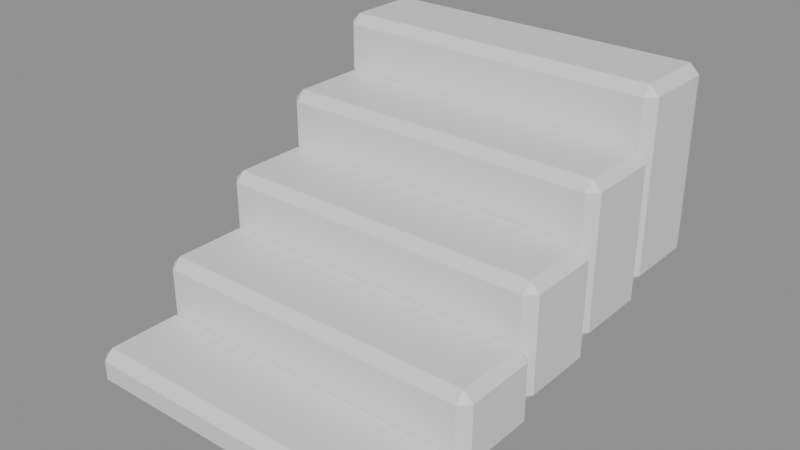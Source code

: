 # Source: SM_Stairs.blend  (saved by Blender 5.2.44; exported with 4.5.12 LTS)
import bpy
from mathutils import Matrix  # noqa: F401  (used for matrix-valued properties, if any)

bpy.ops.wm.read_factory_settings(use_empty=True)
scene = bpy.context.scene
scene.name = 'Scene'

# ---- materials (node trees are filled in below, after node groups)
mat_stonelight = bpy.data.materials.new('StoneLight')
mat_stonelight.diffuse_color = (0.46, 0.49, 0.47, 1.0)
mat_stonelight.roughness = 0.88

# ---- material node trees
mat_stonelight.use_nodes = True; mat_stonelight.node_tree.nodes.clear()
_N = mat_stonelight.node_tree.nodes; _L = mat_stonelight.node_tree.links
n0 = _N.new('ShaderNodeBsdfPrincipled'); n0.name = 'Principled BSDF'; n0.location = (-200, 100)
n0.inputs[10].default_value = 0.005
n1 = _N.new('ShaderNodeOutputMaterial'); n1.name = 'Material Output'; n1.location = (200, 100)
_L.new(n0.outputs[0], n1.inputs[0])
n1.is_active_output = True

# ---- meshes
me_cube_093 = bpy.data.meshes.new('Cube.093')
me_cube_093.from_pydata([(-0.425, -0.095, 0.0), (-0.425, -0.12, 0.025), (-0.45, -0.095, 0.025), (-0.425, -0.12, 0.075), (-0.425, -0.095, 0.1), (-0.45, -0.095, 0.075), (-0.425, 0.095, 0.0), (-0.45, 0.095, 0.025), (-0.425, 0.12, 0.025), (-0.425, 0.095, 0.1), (-0.425, 0.12, 0.075), (-0.45, 0.095, 0.075), (0.425, -0.095, 0.0), (0.45, -0.095, 0.025), (0.425, -0.12, 0.025), (0.425, -0.095, 0.1), (0.425, -0.12, 0.075), (0.45, -0.095, 0.075), (0.425, 0.095, 0.0), (0.425, 0.12, 0.025), (0.45, 0.095, 0.025), (0.425, 0.095, 0.1), (0.45, 0.095, 0.075), (0.425, 0.12, 0.075), (-0.425, 0.125, 0.05), (-0.425, 0.1, 0.075), (-0.45, 0.125, 0.075), (-0.425, 0.1, 0.225), (-0.425, 0.125, 0.25), (-0.45, 0.125, 0.225), (-0.425, 0.315, 0.05), (-0.45, 0.315, 0.075), (-0.425, 0.34, 0.075), (-0.425, 0.315, 0.25), (-0.425, 0.34, 0.225), (-0.45, 0.315, 0.225), (0.425, 0.125, 0.05), (0.45, 0.125, 0.075), (0.425, 0.1, 0.075), (0.425, 0.125, 0.25), (0.425, 0.1, 0.225), (0.45, 0.125, 0.225), (0.425, 0.315, 0.05), (0.425, 0.34, 0.075), (0.45, 0.315, 0.075), (0.425, 0.315, 0.25), (0.45, 0.315, 0.225), (0.425, 0.34, 0.225), (-0.425, 0.345, 0.1), (-0.425, 0.32, 0.125), (-0.45, 0.345, 0.125), (-0.425, 0.32, 0.375), (-0.425, 0.345, 0.4), (-0.45, 0.345, 0.375), (-0.425, 0.535, 0.1), (-0.45, 0.535, 0.125), (-0.425, 0.56, 0.125), (-0.425, 0.535, 0.4), (-0.425, 0.56, 0.375), (-0.45, 0.535, 0.375), (0.425, 0.345, 0.1), (0.45, 0.345, 0.125), (0.425, 0.32, 0.125), (0.425, 0.345, 0.4), (0.425, 0.32, 0.375), (0.45, 0.345, 0.375), (0.425, 0.535, 0.1), (0.425, 0.56, 0.125), (0.45, 0.535, 0.125), (0.425, 0.535, 0.4), (0.45, 0.535, 0.375), (0.425, 0.56, 0.375), (-0.425, 0.565, 0.15), (-0.425, 0.54, 0.175), (-0.45, 0.565, 0.175), (-0.425, 0.54, 0.525), (-0.425, 0.565, 0.55), (-0.45, 0.565, 0.525), (-0.425, 0.755, 0.15), (-0.45, 0.755, 0.175), (-0.425, 0.78, 0.175), (-0.425, 0.755, 0.55), (-0.425, 0.78, 0.525), (-0.45, 0.755, 0.525), (0.425, 0.565, 0.15), (0.45, 0.565, 0.175), (0.425, 0.54, 0.175), (0.425, 0.565, 0.55), (0.425, 0.54, 0.525), (0.45, 0.565, 0.525), (0.425, 0.755, 0.15), (0.425, 0.78, 0.175), (0.45, 0.755, 0.175), (0.425, 0.755, 0.55), (0.45, 0.755, 0.525), (0.425, 0.78, 0.525), (-0.425, 0.785, 0.2), (-0.425, 0.76, 0.225), (-0.45, 0.785, 0.225), (-0.425, 0.76, 0.675), (-0.425, 0.785, 0.7), (-0.45, 0.785, 0.675), (-0.425, 0.975, 0.2), (-0.45, 0.975, 0.225), (-0.425, 1.0, 0.225), (-0.425, 0.975, 0.7), (-0.425, 1.0, 0.675), (-0.45, 0.975, 0.675), (0.425, 0.785, 0.2), (0.45, 0.785, 0.225), (0.425, 0.76, 0.225), (0.425, 0.785, 0.7), (0.425, 0.76, 0.675), (0.45, 0.785, 0.675), (0.425, 0.975, 0.2), (0.425, 1.0, 0.225), (0.45, 0.975, 0.225), (0.425, 0.975, 0.7), (0.45, 0.975, 0.675), (0.425, 1.0, 0.675)], [], [(0, 1, 2), (3, 4, 5), (6, 7, 8), (9, 10, 11), (12, 13, 14), (15, 16, 17), (18, 19, 20), (21, 22, 23), (6, 0, 2, 7), (1, 3, 5, 2), (4, 9, 11, 5), (10, 8, 7, 11), (18, 6, 8, 19), (9, 21, 23, 10), (22, 20, 19, 23), (12, 18, 20, 13), (21, 15, 17, 22), (16, 14, 13, 17), (0, 12, 14, 1), (15, 4, 3, 16), (6, 18, 12, 0), (2, 5, 11, 7), (14, 16, 3, 1), (21, 9, 4, 15), (8, 10, 23, 19), (20, 22, 17, 13), (24, 25, 26), (27, 28, 29), (30, 31, 32), (33, 34, 35), (36, 37, 38), (39, 40, 41), (42, 43, 44), (45, 46, 47), (30, 24, 26, 31), (25, 27, 29, 26), (28, 33, 35, 29), (34, 32, 31, 35), (42, 30, 32, 43), (33, 45, 47, 34), (46, 44, 43, 47), (36, 42, 44, 37), (45, 39, 41, 46), (40, 38, 37, 41), (24, 36, 38, 25), (39, 28, 27, 40), (30, 42, 36, 24), (26, 29, 35, 31), (38, 40, 27, 25), (45, 33, 28, 39), (32, 34, 47, 43), (44, 46, 41, 37), (48, 49, 50), (51, 52, 53), (54, 55, 56), (57, 58, 59), (60, 61, 62), (63, 64, 65), (66, 67, 68), (69, 70, 71), (54, 48, 50, 55), (49, 51, 53, 50), (52, 57, 59, 53), (58, 56, 55, 59), (66, 54, 56, 67), (57, 69, 71, 58), (70, 68, 67, 71), (60, 66, 68, 61), (69, 63, 65, 70), (64, 62, 61, 65), (48, 60, 62, 49), (63, 52, 51, 64), (54, 66, 60, 48), (50, 53, 59, 55), (62, 64, 51, 49), (69, 57, 52, 63), (56, 58, 71, 67), (68, 70, 65, 61), (72, 73, 74), (75, 76, 77), (78, 79, 80), (81, 82, 83), (84, 85, 86), (87, 88, 89), (90, 91, 92), (93, 94, 95), (78, 72, 74, 79), (73, 75, 77, 74), (76, 81, 83, 77), (82, 80, 79, 83), (90, 78, 80, 91), (81, 93, 95, 82), (94, 92, 91, 95), (84, 90, 92, 85), (93, 87, 89, 94), (88, 86, 85, 89), (72, 84, 86, 73), (87, 76, 75, 88), (78, 90, 84, 72), (74, 77, 83, 79), (86, 88, 75, 73), (93, 81, 76, 87), (80, 82, 95, 91), (92, 94, 89, 85), (96, 97, 98), (99, 100, 101), (102, 103, 104), (105, 106, 107), (108, 109, 110), (111, 112, 113), (114, 115, 116), (117, 118, 119), (102, 96, 98, 103), (97, 99, 101, 98), (100, 105, 107, 101), (106, 104, 103, 107), (114, 102, 104, 115), (105, 117, 119, 106), (118, 116, 115, 119), (108, 114, 116, 109), (117, 111, 113, 118), (112, 110, 109, 113), (96, 108, 110, 97), (111, 100, 99, 112), (102, 114, 108, 96), (98, 101, 107, 103), (110, 112, 99, 97), (117, 105, 100, 111), (104, 106, 119, 115), (116, 118, 113, 109)])
_uv = me_cube_093.uv_layers.new(name='UVMap')
_uv.uv.foreach_set('vector', [0.1319, 0.724, 0.1319, 0.75, 0.125, 0.724, 0.5625, 0.0, 0.625, 0.02604, 0.5625, 0.02604, 0.1319, 0.526, 0.125, 0.526, 0.1319, 0.5, 0.625, 0.235, 0.5625, 0.2552, 0.5625, 0.224, 0.3681, 0.724, 0.4219, 0.724, 0.4028, 0.7535, 0.6285, 0.7405, 0.5625, 0.7569, 0.5625, 0.7305, 0.3681, 0.526, 0.4028, 0.4965, 0.4219, 0.526, 0.6285, 0.5095, 0.5625, 0.5195, 0.5625, 0.4931, 0.1319, 0.526, 0.1319, 0.724, 0.125, 0.724, 0.125, 0.526, 0.4375, 0.0, 0.5625, 0.0, 0.5625, 0.02604, 0.4375, 0.02604, 0.625, 0.02604, 0.625, 0.235, 0.5625, 0.224, 0.5625, 0.02604, 0.5625, 0.2552, 0.4375, 0.2569, 0.4375, 0.224, 0.5625, 0.224, 0.3681, 0.526, 0.1319, 0.526, 0.1319, 0.5, 0.4028, 0.4965, 0.625, 0.235, 0.6285, 0.5095, 0.5625, 0.4931, 0.5625, 0.2552, 0.5625, 0.5195, 0.4219, 0.526, 0.4028, 0.4965, 0.5625, 0.4931, 0.3681, 0.724, 0.3681, 0.526, 0.4219, 0.526, 0.4219, 0.724, 0.6285, 0.5095, 0.6285, 0.7405, 0.5625, 0.7305, 0.5625, 0.5195, 0.5625, 0.7569, 0.4028, 0.7535, 0.4219, 0.724, 0.5625, 0.7305, 0.1319, 0.724, 0.3681, 0.724, 0.4028, 0.7535, 0.1319, 0.75, 0.6285, 0.7405, 0.625, 0.9931, 0.5625, 0.9931, 0.5625, 0.7569, 0.1319, 0.526, 0.3681, 0.526, 0.3681, 0.724, 0.1319, 0.724, 0.4375, 0.02604, 0.5625, 0.02604, 0.5625, 0.224, 0.4375, 0.224, 0.4028, 0.7535, 0.5625, 0.7569, 0.5625, 0.9931, 0.4375, 0.9931, 0.6285, 0.5095, 0.8681, 0.526, 0.8681, 0.724, 0.6285, 0.7405, 0.4375, 0.2569, 0.5625, 0.2552, 0.5625, 0.4931, 0.4028, 0.4965, 0.4219, 0.526, 0.5625, 0.5195, 0.5625, 0.7305, 0.4219, 0.724, 0.1319, 0.724, 0.1319, 0.75, 0.125, 0.724, 0.5938, 0.0, 0.625, 0.02604, 0.5938, 0.02604, 0.1319, 0.526, 0.125, 0.526, 0.1319, 0.5, 0.625, 0.235, 0.5937, 0.2552, 0.5938, 0.224, 0.3681, 0.724, 0.3984, 0.724, 0.3872, 0.7535, 0.6285, 0.7405, 0.5937, 0.7569, 0.5938, 0.7305, 0.3681, 0.526, 0.3872, 0.4965, 0.3984, 0.526, 0.6285, 0.5095, 0.5938, 0.5195, 0.5937, 0.4931, 0.1319, 0.526, 0.1319, 0.724, 0.125, 0.724, 0.125, 0.526, 0.4062, 0.0, 0.5938, 0.0, 0.5938, 0.02604, 0.4062, 0.02604, 0.625, 0.02604, 0.625, 0.235, 0.5938, 0.224, 0.5938, 0.02604, 0.5937, 0.2552, 0.4062, 0.2569, 0.4062, 0.224, 0.5938, 0.224, 0.3681, 0.526, 0.1319, 0.526, 0.1319, 0.5, 0.3872, 0.4965, 0.625, 0.235, 0.6285, 0.5095, 0.5937, 0.4931, 0.5937, 0.2552, 0.5938, 0.5195, 0.3984, 0.526, 0.3872, 0.4965, 0.5937, 0.4931, 0.3681, 0.724, 0.3681, 0.526, 0.3984, 0.526, 0.3984, 0.724, 0.6285, 0.5095, 0.6285, 0.7405, 0.5938, 0.7305, 0.5938, 0.5195, 0.5937, 0.7569, 0.3872, 0.7535, 0.3984, 0.724, 0.5938, 0.7305, 0.1319, 0.724, 0.3681, 0.724, 0.3872, 0.7535, 0.1319, 0.75, 0.6285, 0.7405, 0.625, 0.9931, 0.5937, 0.9931, 0.5937, 0.7569, 0.1319, 0.526, 0.3681, 0.526, 0.3681, 0.724, 0.1319, 0.724, 0.4062, 0.02604, 0.5938, 0.02604, 0.5938, 0.224, 0.4062, 0.224, 0.3872, 0.7535, 0.5937, 0.7569, 0.5937, 0.9931, 0.4062, 0.9931, 0.6285, 0.5095, 0.8681, 0.526, 0.8681, 0.724, 0.6285, 0.7405, 0.4062, 0.2569, 0.5937, 0.2552, 0.5937, 0.4931, 0.3872, 0.4965, 0.3984, 0.526, 0.5938, 0.5195, 0.5938, 0.7305, 0.3984, 0.724, 0.1319, 0.724, 0.1319, 0.75, 0.125, 0.724, 0.6042, 0.0, 0.625, 0.02604, 0.6042, 0.02604, 0.1319, 0.526, 0.125, 0.526, 0.1319, 0.5, 0.625, 0.235, 0.6042, 0.2552, 0.6042, 0.224, 0.3681, 0.724, 0.3906, 0.724, 0.3819, 0.7535, 0.6285, 0.7405, 0.6042, 0.7569, 0.6042, 0.7305, 0.3681, 0.526, 0.3819, 0.4965, 0.3906, 0.526, 0.6285, 0.5095, 0.6042, 0.5195, 0.6042, 0.4931, 0.1319, 0.526, 0.1319, 0.724, 0.125, 0.724, 0.125, 0.526, 0.3958, 0.0, 0.6042, 0.0, 0.6042, 0.02604, 0.3958, 0.02604, 0.625, 0.02604, 0.625, 0.235, 0.6042, 0.224, 0.6042, 0.02604, 0.6042, 0.2552, 0.3958, 0.2569, 0.3958, 0.224, 0.6042, 0.224, 0.3681, 0.526, 0.1319, 0.526, 0.1319, 0.5, 0.3819, 0.4965, 0.625, 0.235, 0.6285, 0.5095, 0.6042, 0.4931, 0.6042, 0.2552, 0.6042, 0.5195, 0.3906, 0.526, 0.3819, 0.4965, 0.6042, 0.4931, 0.3681, 0.724, 0.3681, 0.526, 0.3906, 0.526, 0.3906, 0.724, 0.6285, 0.5095, 0.6285, 0.7405, 0.6042, 0.7305, 0.6042, 0.5195, 0.6042, 0.7569, 0.3819, 0.7535, 0.3906, 0.724, 0.6042, 0.7305, 0.1319, 0.724, 0.3681, 0.724, 0.3819, 0.7535, 0.1319, 0.75, 0.6285, 0.7405, 0.625, 0.9931, 0.6042, 0.9931, 0.6042, 0.7569, 0.1319, 0.526, 0.3681, 0.526, 0.3681, 0.724, 0.1319, 0.724, 0.3958, 0.02604, 0.6042, 0.02604, 0.6042, 0.224, 0.3958, 0.224, 0.3819, 0.7535, 0.6042, 0.7569, 0.6042, 0.9931, 0.3958, 0.9931, 0.6285, 0.5095, 0.8681, 0.526, 0.8681, 0.724, 0.6285, 0.7405, 0.3958, 0.2569, 0.6042, 0.2552, 0.6042, 0.4931, 0.3819, 0.4965, 0.3906, 0.526, 0.6042, 0.5195, 0.6042, 0.7305, 0.3906, 0.724, 0.1319, 0.724, 0.1319, 0.75, 0.125, 0.724, 0.6094, 0.0, 0.625, 0.02604, 0.6094, 0.02604, 0.1319, 0.526, 0.125, 0.526, 0.1319, 0.5, 0.625, 0.235, 0.6094, 0.2552, 0.6094, 0.224, 0.3681, 0.724, 0.3867, 0.724, 0.3793, 0.7535, 0.6285, 0.7405, 0.6094, 0.7569, 0.6094, 0.7305, 0.3681, 0.526, 0.3793, 0.4965, 0.3867, 0.526, 0.6285, 0.5095, 0.6094, 0.5195, 0.6094, 0.4931, 0.1319, 0.526, 0.1319, 0.724, 0.125, 0.724, 0.125, 0.526, 0.3906, 0.0, 0.6094, 0.0, 0.6094, 0.02604, 0.3906, 0.02604, 0.625, 0.02604, 0.625, 0.235, 0.6094, 0.224, 0.6094, 0.02604, 0.6094, 0.2552, 0.3906, 0.2569, 0.3906, 0.224, 0.6094, 0.224, 0.3681, 0.526, 0.1319, 0.526, 0.1319, 0.5, 0.3793, 0.4965, 0.625, 0.235, 0.6285, 0.5095, 0.6094, 0.4931, 0.6094, 0.2552, 0.6094, 0.5195, 0.3867, 0.526, 0.3793, 0.4965, 0.6094, 0.4931, 0.3681, 0.724, 0.3681, 0.526, 0.3867, 0.526, 0.3867, 0.724, 0.6285, 0.5095, 0.6285, 0.7405, 0.6094, 0.7305, 0.6094, 0.5195, 0.6094, 0.7569, 0.3793, 0.7535, 0.3867, 0.724, 0.6094, 0.7305, 0.1319, 0.724, 0.3681, 0.724, 0.3793, 0.7535, 0.1319, 0.75, 0.6285, 0.7405, 0.625, 0.9931, 0.6094, 0.9931, 0.6094, 0.7569, 0.1319, 0.526, 0.3681, 0.526, 0.3681, 0.724, 0.1319, 0.724, 0.3906, 0.02604, 0.6094, 0.02604, 0.6094, 0.224, 0.3906, 0.224, 0.3793, 0.7535, 0.6094, 0.7569, 0.6094, 0.9931, 0.3906, 0.9931, 0.6285, 0.5095, 0.8681, 0.526, 0.8681, 0.724, 0.6285, 0.7405, 0.3906, 0.2569, 0.6094, 0.2552, 0.6094, 0.4931, 0.3793, 0.4965, 0.3867, 0.526, 0.6094, 0.5195, 0.6094, 0.7305, 0.3867, 0.724, 0.1319, 0.724, 0.1319, 0.75, 0.125, 0.724, 0.6125, 0.0, 0.625, 0.02604, 0.6125, 0.02604, 0.1319, 0.526, 0.125, 0.526, 0.1319, 0.5, 0.625, 0.235, 0.6125, 0.2552, 0.6125, 0.224, 0.3681, 0.724, 0.3844, 0.724, 0.3778, 0.7535, 0.6285, 0.7405, 0.6125, 0.7569, 0.6125, 0.7305, 0.3681, 0.526, 0.3778, 0.4965, 0.3844, 0.526, 0.6285, 0.5095, 0.6125, 0.5195, 0.6125, 0.4931, 0.1319, 0.526, 0.1319, 0.724, 0.125, 0.724, 0.125, 0.526, 0.3875, 0.0, 0.6125, 0.0, 0.6125, 0.02604, 0.3875, 0.02604, 0.625, 0.02604, 0.625, 0.235, 0.6125, 0.224, 0.6125, 0.02604, 0.6125, 0.2552, 0.3875, 0.2569, 0.3875, 0.224, 0.6125, 0.224, 0.3681, 0.526, 0.1319, 0.526, 0.1319, 0.5, 0.3778, 0.4965, 0.625, 0.235, 0.6285, 0.5095, 0.6125, 0.4931, 0.6125, 0.2552, 0.6125, 0.5195, 0.3844, 0.526, 0.3778, 0.4965, 0.6125, 0.4931, 0.3681, 0.724, 0.3681, 0.526, 0.3844, 0.526, 0.3844, 0.724, 0.6285, 0.5095, 0.6285, 0.7405, 0.6125, 0.7305, 0.6125, 0.5195, 0.6125, 0.7569, 0.3778, 0.7535, 0.3844, 0.724, 0.6125, 0.7305, 0.1319, 0.724, 0.3681, 0.724, 0.3778, 0.7535, 0.1319, 0.75, 0.6285, 0.7405, 0.625, 0.9931, 0.6125, 0.9931, 0.6125, 0.7569, 0.1319, 0.526, 0.3681, 0.526, 0.3681, 0.724, 0.1319, 0.724, 0.3875, 0.02604, 0.6125, 0.02604, 0.6125, 0.224, 0.3875, 0.224, 0.3778, 0.7535, 0.6125, 0.7569, 0.6125, 0.9931, 0.3875, 0.9931, 0.6285, 0.5095, 0.8681, 0.526, 0.8681, 0.724, 0.6285, 0.7405, 0.3875, 0.2569, 0.6125, 0.2552, 0.6125, 0.4931, 0.3778, 0.4965, 0.3844, 0.526, 0.6125, 0.5195, 0.6125, 0.7305, 0.3844, 0.724])
me_cube_093.materials.append(mat_stonelight)
me_cube_093.update()

# ---- objects
ob_sm_stairs = bpy.data.objects.new('SM_Stairs', me_cube_093)

# ---- transforms, parenting, visibility, modifiers, constraints
ob_sm_stairs.location = (0.0, 0.0, 0.0)
_vg = ob_sm_stairs.vertex_groups.new(name='root')

# ---- collection membership
scene.collection.objects.link(ob_sm_stairs)

# ---- scene / render settings (as saved in the file)
scene.frame_start = 1; scene.frame_end = 61; scene.frame_set(1)
scene.render.engine = 'BLENDER_EEVEE_NEXT'
scene.render.fps = 30
scene.render.bake_bias = 0.0
scene.render.bake_samples = 0
scene.render.compositor_device = 'GPU'
scene.eevee.use_volume_custom_range = False
scene.eevee.fast_gi_thickness_near = 0.1
scene.eevee.fast_gi_thickness_far = 0.0
scene.eevee.ray_tracing_options.screen_trace_thickness = 0.1
bpy.context.view_layer.update()

# ---- added for rendering (the .blend has no active camera and no usable light): camera, sun + grey world if the file has none
cam_auto = bpy.data.cameras.new('AutoCamera')
cam_auto.lens = 50.0
cam_auto.sensor_width = 36.0
cam_auto.clip_end = 1000.0
ob_auto_camera = bpy.data.objects.new('AutoCamera', cam_auto)
scene.collection.objects.link(ob_auto_camera)
ob_auto_camera.location = (1.47874, -1.33449, 1.53299)
ob_auto_camera.rotation_euler = (1.09748, -7.21219e-08, 0.694738)
scene.camera = ob_auto_camera
light_auto_sun = bpy.data.lights.new('AutoSun', 'SUN')
light_auto_sun.energy = 3.0
light_auto_sun.angle = 0.0523599
ob_auto_sun = bpy.data.objects.new('AutoSun', light_auto_sun)
scene.collection.objects.link(ob_auto_sun)
ob_auto_sun.rotation_euler = (0.872665, 0.174533, 0.523599)
if scene.world is None:
    world_auto = bpy.data.worlds.new('AutoWorld')
    world_auto.color = (0.3, 0.3, 0.3)
    scene.world = world_auto
bpy.context.view_layer.update()
